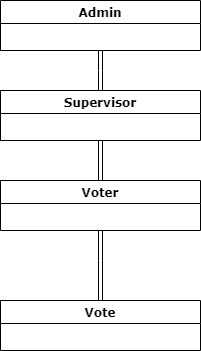

The diagram above was exported from draw.io. Its source (the exported page's mxGraphModel, read from the mxfile embedded in the PNG):
<mxGraphModel dx="1072" dy="575" grid="1" gridSize="10" guides="1" tooltips="1" connect="1" arrows="1" fold="1" page="1" pageScale="1" pageWidth="827" pageHeight="1169" math="0" shadow="0">
  <root>
    <mxCell id="0" />
    <mxCell id="1" parent="0" />
    <mxCell id="6iliEb15JOKxxXaUDjuR-1" value="Vote" style="swimlane;strokeColor=#000000;fontFamily=Verdana;align=center;startSize=23;" parent="1" vertex="1">
      <mxGeometry x="300" y="350" width="200" height="50" as="geometry" />
    </mxCell>
    <mxCell id="6iliEb15JOKxxXaUDjuR-3" style="edgeStyle=orthogonalEdgeStyle;rounded=0;html=1;exitX=0.5;exitY=1;jettySize=auto;orthogonalLoop=1;fontFamily=Verdana;shape=link;exitDx=0;exitDy=0;" parent="1" source="6iliEb15JOKxxXaUDjuR-4" edge="1">
      <mxGeometry relative="1" as="geometry">
        <Array as="points">
          <mxPoint x="400" y="120" />
          <mxPoint x="400" y="120" />
        </Array>
        <mxPoint x="400" y="140" as="targetPoint" />
      </mxGeometry>
    </mxCell>
    <mxCell id="6iliEb15JOKxxXaUDjuR-4" value="Admin" style="swimlane;strokeColor=#000000;fontFamily=Verdana;align=center;" parent="1" vertex="1">
      <mxGeometry x="300" y="50" width="200" height="50" as="geometry" />
    </mxCell>
    <mxCell id="6iliEb15JOKxxXaUDjuR-5" style="edgeStyle=orthogonalEdgeStyle;shape=link;rounded=0;html=1;exitX=0.5;exitY=1;entryX=0.5;entryY=0;jettySize=auto;orthogonalLoop=1;fontFamily=Verdana;" parent="1" source="6iliEb15JOKxxXaUDjuR-6" target="6iliEb15JOKxxXaUDjuR-9" edge="1">
      <mxGeometry relative="1" as="geometry" />
    </mxCell>
    <mxCell id="6iliEb15JOKxxXaUDjuR-6" value="Supervisor" style="swimlane;strokeColor=#000000;fontFamily=Verdana;align=center;startSize=23;" parent="1" vertex="1">
      <mxGeometry x="300" y="140" width="200" height="50" as="geometry" />
    </mxCell>
    <mxCell id="6iliEb15JOKxxXaUDjuR-7" style="edgeStyle=orthogonalEdgeStyle;rounded=0;html=1;exitX=0.5;exitY=1;entryX=0.5;entryY=0;jettySize=auto;orthogonalLoop=1;fontFamily=Verdana;shape=link;" parent="1" target="6iliEb15JOKxxXaUDjuR-1" edge="1">
      <mxGeometry relative="1" as="geometry">
        <mxPoint x="400" y="280" as="sourcePoint" />
        <Array as="points">
          <mxPoint x="400" y="310" />
          <mxPoint x="400" y="310" />
        </Array>
      </mxGeometry>
    </mxCell>
    <mxCell id="6iliEb15JOKxxXaUDjuR-9" value="Voter" style="swimlane;strokeColor=#000000;fontFamily=Verdana;align=center;startSize=23;" parent="1" vertex="1">
      <mxGeometry x="300" y="230" width="200" height="50" as="geometry" />
    </mxCell>
  </root>
</mxGraphModel>